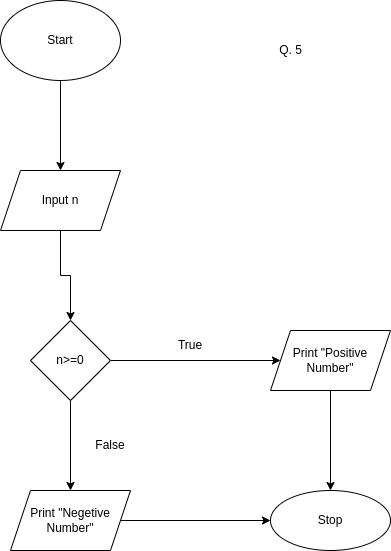

The diagram above was exported from draw.io. Its source (the exported page's mxGraphModel, read from the mxfile embedded in the PNG):
<mxGraphModel dx="868" dy="1657" grid="1" gridSize="10" guides="1" tooltips="1" connect="1" arrows="1" fold="1" page="1" pageScale="1" pageWidth="850" pageHeight="1100" math="0" shadow="0">
  <root>
    <mxCell id="0" />
    <mxCell id="1" parent="0" />
    <mxCell id="CiDtncItALxcjLNjYr1V-3" value="" style="edgeStyle=orthogonalEdgeStyle;rounded=0;orthogonalLoop=1;jettySize=auto;html=1;" parent="1" source="CiDtncItALxcjLNjYr1V-1" target="CiDtncItALxcjLNjYr1V-2" edge="1">
      <mxGeometry relative="1" as="geometry" />
    </mxCell>
    <mxCell id="CiDtncItALxcjLNjYr1V-1" value="Start" style="ellipse;whiteSpace=wrap;html=1;" parent="1" vertex="1">
      <mxGeometry x="370" y="-1080" width="120" height="80" as="geometry" />
    </mxCell>
    <mxCell id="CiDtncItALxcjLNjYr1V-5" value="" style="edgeStyle=orthogonalEdgeStyle;rounded=0;orthogonalLoop=1;jettySize=auto;html=1;" parent="1" source="CiDtncItALxcjLNjYr1V-2" target="CiDtncItALxcjLNjYr1V-4" edge="1">
      <mxGeometry relative="1" as="geometry" />
    </mxCell>
    <mxCell id="CiDtncItALxcjLNjYr1V-2" value="Input n" style="shape=parallelogram;perimeter=parallelogramPerimeter;whiteSpace=wrap;html=1;fixedSize=1;" parent="1" vertex="1">
      <mxGeometry x="370" y="-910" width="120" height="60" as="geometry" />
    </mxCell>
    <mxCell id="CiDtncItALxcjLNjYr1V-7" value="" style="edgeStyle=orthogonalEdgeStyle;rounded=0;orthogonalLoop=1;jettySize=auto;html=1;" parent="1" source="CiDtncItALxcjLNjYr1V-4" target="CiDtncItALxcjLNjYr1V-6" edge="1">
      <mxGeometry relative="1" as="geometry" />
    </mxCell>
    <mxCell id="CiDtncItALxcjLNjYr1V-9" value="" style="edgeStyle=orthogonalEdgeStyle;rounded=0;orthogonalLoop=1;jettySize=auto;html=1;" parent="1" source="CiDtncItALxcjLNjYr1V-4" target="CiDtncItALxcjLNjYr1V-8" edge="1">
      <mxGeometry relative="1" as="geometry" />
    </mxCell>
    <mxCell id="CiDtncItALxcjLNjYr1V-4" value="n&amp;gt;=0" style="rhombus;whiteSpace=wrap;html=1;" parent="1" vertex="1">
      <mxGeometry x="400" y="-760" width="80" height="80" as="geometry" />
    </mxCell>
    <mxCell id="CiDtncItALxcjLNjYr1V-14" value="" style="edgeStyle=orthogonalEdgeStyle;rounded=0;orthogonalLoop=1;jettySize=auto;html=1;" parent="1" source="CiDtncItALxcjLNjYr1V-6" target="CiDtncItALxcjLNjYr1V-10" edge="1">
      <mxGeometry relative="1" as="geometry" />
    </mxCell>
    <mxCell id="CiDtncItALxcjLNjYr1V-6" value="&lt;div&gt;Print &quot;Positive&lt;/div&gt;&lt;div&gt;Number&quot;&lt;br&gt;&lt;/div&gt;" style="shape=parallelogram;perimeter=parallelogramPerimeter;whiteSpace=wrap;html=1;fixedSize=1;" parent="1" vertex="1">
      <mxGeometry x="640" y="-750" width="120" height="60" as="geometry" />
    </mxCell>
    <mxCell id="CiDtncItALxcjLNjYr1V-11" value="" style="edgeStyle=orthogonalEdgeStyle;rounded=0;orthogonalLoop=1;jettySize=auto;html=1;" parent="1" source="CiDtncItALxcjLNjYr1V-8" target="CiDtncItALxcjLNjYr1V-10" edge="1">
      <mxGeometry relative="1" as="geometry" />
    </mxCell>
    <mxCell id="CiDtncItALxcjLNjYr1V-8" value="&lt;div&gt;Print &quot;Negetive&lt;/div&gt;&lt;div&gt;Number&quot;&lt;br&gt;&lt;/div&gt;" style="shape=parallelogram;perimeter=parallelogramPerimeter;whiteSpace=wrap;html=1;fixedSize=1;" parent="1" vertex="1">
      <mxGeometry x="380" y="-590" width="120" height="60" as="geometry" />
    </mxCell>
    <mxCell id="CiDtncItALxcjLNjYr1V-10" value="Stop" style="ellipse;whiteSpace=wrap;html=1;" parent="1" vertex="1">
      <mxGeometry x="640" y="-590" width="120" height="60" as="geometry" />
    </mxCell>
    <mxCell id="CiDtncItALxcjLNjYr1V-12" value="True" style="text;html=1;strokeColor=none;fillColor=none;align=center;verticalAlign=middle;whiteSpace=wrap;rounded=0;" parent="1" vertex="1">
      <mxGeometry x="530" y="-750" width="60" height="30" as="geometry" />
    </mxCell>
    <mxCell id="CiDtncItALxcjLNjYr1V-13" value="False" style="text;html=1;strokeColor=none;fillColor=none;align=center;verticalAlign=middle;whiteSpace=wrap;rounded=0;" parent="1" vertex="1">
      <mxGeometry x="450" y="-650" width="60" height="30" as="geometry" />
    </mxCell>
    <mxCell id="pSMgq8oqrFPh3ToIuHXy-1" value="Q. 5" style="text;html=1;align=center;verticalAlign=middle;resizable=0;points=[];autosize=1;strokeColor=none;fillColor=none;" parent="1" vertex="1">
      <mxGeometry x="635" y="-1045" width="50" height="30" as="geometry" />
    </mxCell>
  </root>
</mxGraphModel>